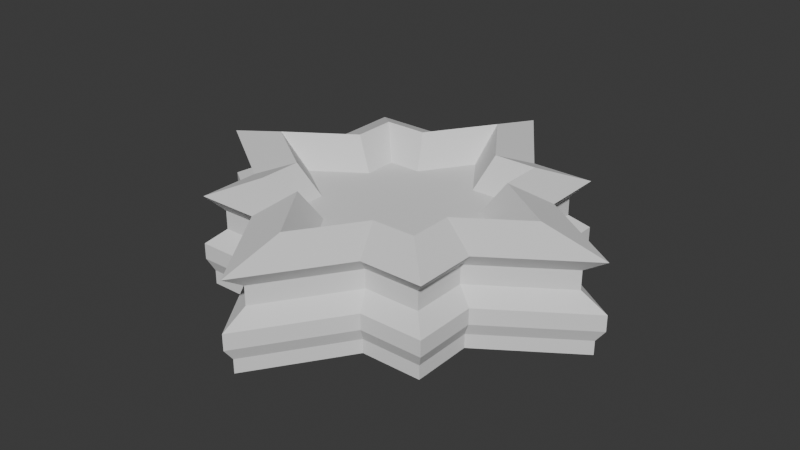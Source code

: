 # Source: Button.blend  (saved by Blender 4.2.66; exported with 4.5.12 LTS)
import bpy
from mathutils import Matrix  # noqa: F401  (used for matrix-valued properties, if any)

bpy.ops.wm.read_factory_settings(use_empty=True)
scene = bpy.context.scene
scene.name = 'Scene'

# ---- collections
col_collection = bpy.data.collections.new('Collection'); scene.collection.children.link(col_collection)

# ---- world
world_world = bpy.data.worlds.new('World'); scene.world = world_world
world_world.use_nodes = True; world_world.node_tree.nodes.clear()
_N = world_world.node_tree.nodes; _L = world_world.node_tree.links
n0 = _N.new('ShaderNodeOutputWorld'); n0.name = 'World Output'; n0.location = (300, 300)
n1 = _N.new('ShaderNodeBackground'); n1.name = 'Background'; n1.location = (10, 300)
n1.inputs[0].default_value = (0.05088, 0.05088, 0.05088, 1.0)
_L.new(n1.outputs[0], n0.inputs[0])
n0.is_active_output = True
world_world.color = (0.05088, 0.05088, 0.05088)
world_world.sun_shadow_jitter_overblur = 0.0

# ---- meshes
me_plane = bpy.data.meshes.new('Plane')
me_plane.from_pydata([(-1.0, -1.0, 0.0), (1.0, -1.0, 0.0), (-1.0, 1.0, 0.0), (1.0, 1.0, 0.0), (-1.738, 0.0, 0.0), (0.0, -1.738, 0.0), (1.738, 0.0, 0.0), (0.0, 1.738, 0.0), (0.0, 0.0, 0.0), (-1.0, -0.5, 0.0), (0.5, -1.0, 0.0), (1.0, 0.5, 0.0), (-0.5, 1.0, 0.0), (-1.0, 0.5, 0.0), (-0.5, -1.0, 0.0), (1.0, -0.5, 0.0), (0.5, 1.0, 0.0), (0.0, 0.5, 0.0), (0.0, -0.5, 0.0), (-0.5, 0.0, 0.0), (0.5, 0.0, 0.0), (0.5, -0.5, 0.0), (-0.5, -0.5, 0.0), (-0.5, 0.5, 0.0), (0.5, 0.5, 0.0), (-1.0, -1.0, 0.1149), (1.0, -1.0, 0.1149), (-1.0, 1.0, 0.1149), (1.0, 1.0, 0.1149), (-1.738, 0.0, 0.1149), (0.0, -1.738, 0.1149), (1.738, 0.0, 0.1149), (0.0, 1.738, 0.1149), (-1.0, -0.5, 0.1149), (0.5, -1.0, 0.1149), (1.0, 0.5, 0.1149), (-0.5, 1.0, 0.1149), (-1.0, 0.5, 0.1149), (-0.5, -1.0, 0.1149), (1.0, -0.5, 0.1149), (0.5, 1.0, 0.1149), (0.0, 1.815, 0.35), (1.815, 0.0, 0.35), (0.0, -1.815, 0.35), (-1.815, 0.0, 0.35), (1.045, 1.045, 0.35), (-1.045, 1.045, 0.35), (1.045, -1.045, 0.35), (-1.045, -1.045, 0.35), (-1.045, -1.045, 0.2188), (1.045, -1.045, 0.2188), (-1.045, 1.045, 0.2188), (1.045, 1.045, 0.2188), (-1.815, 0.0, 0.2188), (0.0, -1.815, 0.2188), (1.815, 0.0, 0.2188), (0.0, 1.815, 0.2188), (-0.9183, -0.9183, 0.4649), (-1.045, -0.5223, 0.2188), (0.5223, -1.045, 0.2188), (1.045, 0.5223, 0.2188), (-0.5223, 1.045, 0.2188), (-1.045, 0.5223, 0.2188), (-0.5223, -1.045, 0.2188), (1.045, -0.5223, 0.2188), (0.5223, 1.045, 0.2188), (0.9183, -0.9183, 0.4649), (-0.9183, 0.9183, 0.4649), (0.9183, 0.9183, 0.4649), (-1.596, -5.763e-10, 0.4649), (-2.882e-10, -1.596, 0.4649), (1.596, -5.763e-10, 0.4649), (-2.882e-10, 1.596, 0.4649), (-1.03, -1.03, 0.7438), (-1.045, -0.5223, 0.35), (0.5223, -1.045, 0.35), (1.045, 0.5223, 0.35), (-0.5223, 1.045, 0.35), (-1.045, 0.5223, 0.35), (-0.5223, -1.045, 0.35), (1.045, -0.5223, 0.35), (0.5223, 1.045, 0.35), (-2.882e-10, 1.596, 0.618), (1.596, -5.763e-10, 0.618), (-2.882e-10, -1.596, 0.618), (-1.596, -5.763e-10, 0.618), (0.9183, 0.9183, 0.618), (-0.9183, 0.9183, 0.618), (0.9183, -0.9183, 0.618), (-0.9183, -0.9183, 0.618), (-0.9183, -0.4592, 0.4649), (0.4592, -0.9183, 0.4649), (0.9183, 0.4592, 0.4649), (-0.4592, 0.9183, 0.4649), (-0.9183, 0.4592, 0.4649), (-0.4592, -0.9183, 0.4649), (0.9183, -0.4592, 0.4649), (0.4592, 0.9183, 0.4649), (1.03, -1.03, 0.7438), (-1.03, 1.03, 0.7438), (1.03, 1.03, 0.7438), (-1.79, -9.372e-10, 0.7438), (-4.686e-10, -1.79, 0.7438), (1.79, -9.372e-10, 0.7438), (-4.686e-10, 1.79, 0.7438), (-0.9183, -0.4592, 0.618), (0.4592, -0.9183, 0.618), (0.9183, 0.4592, 0.618), (-0.4592, 0.9183, 0.618), (-0.9183, 0.4592, 0.618), (-0.4592, -0.9183, 0.618), (0.9183, -0.4592, 0.618), (0.4592, 0.9183, 0.618), (-1.03, -0.5151, 0.7438), (0.5151, -1.03, 0.7438), (1.03, 0.5151, 0.7438), (-0.5151, 1.03, 0.7438), (-1.03, 0.5151, 0.7438), (-0.5151, -1.03, 0.7438), (1.03, -0.5151, 0.7438), (0.5151, 1.03, 0.7438), (-0.7184, -0.7184, 0.8751), (0.7184, -0.7184, 0.8751), (-0.7184, 0.7184, 0.8751), (0.7184, 0.7184, 0.8751), (-1.248, -2.097e-09, 0.8751), (-1.049e-09, -1.248, 0.8751), (1.248, -2.097e-09, 0.8751), (-1.049e-09, 1.248, 0.8751), (-0.7184, -0.3592, 0.8751), (0.3592, -0.7184, 0.8751), (0.7184, 0.3592, 0.8751), (-0.3592, 0.7184, 0.8751), (-0.7184, 0.3592, 0.8751), (-0.3592, -0.7184, 0.8751), (0.7184, -0.3592, 0.8751), (0.3592, 0.7184, 0.8751), (-0.5487, -0.5487, 0.6149), (0.5487, -0.5487, 0.6149), (-0.5487, 0.5487, 0.6149), (0.5487, 0.5487, 0.6149), (-0.9535, -1.038e-09, 0.6149), (-2.376e-10, -0.9535, 0.6149), (0.9535, -1.038e-09, 0.6149), (-2.376e-10, 0.9535, 0.6149), (-2.376e-10, -1.038e-09, 0.6149), (-0.5487, -0.2743, 0.6149), (0.2743, -0.5487, 0.6149), (0.5487, 0.2743, 0.6149), (-0.2743, 0.5487, 0.6149), (-0.5487, 0.2743, 0.6149), (-0.2743, -0.5487, 0.6149), (0.5487, -0.2743, 0.6149), (0.2743, 0.5487, 0.6149), (-2.376e-10, 0.2743, 0.6149), (-2.376e-10, -0.2743, 0.6149), (-0.2743, -1.038e-09, 0.6149), (0.2743, -1.038e-09, 0.6149), (0.2743, -0.2743, 0.6149), (-0.2743, -0.2743, 0.6149), (-0.2743, 0.2743, 0.6149), (0.2743, 0.2743, 0.6149)], [], [(24, 16, 3, 11), (23, 12, 7, 17), (22, 19, 8, 18), (21, 20, 6, 15), (18, 8, 20, 21), (5, 18, 21, 10), (10, 21, 15, 1), (9, 4, 19, 22), (0, 9, 22, 14), (14, 22, 18, 5), (13, 2, 12, 23), (4, 13, 23, 19), (19, 23, 17, 8), (17, 7, 16, 24), (8, 17, 24, 20), (20, 24, 11, 6), (27, 37, 62, 51), (34, 26, 50, 59), (32, 36, 61, 56), (33, 25, 49, 58), (40, 32, 56, 65), (31, 35, 60, 55), (39, 31, 55, 64), (30, 34, 59, 54), (38, 30, 54, 63), (29, 33, 58, 53), (28, 40, 65, 52), (37, 29, 53, 62), (26, 39, 64, 50), (36, 27, 51, 61), (25, 38, 63, 49), (35, 28, 52, 60), (4, 9, 33, 29), (14, 5, 30, 38), (5, 10, 34, 30), (15, 6, 31, 39), (6, 11, 35, 31), (16, 7, 32, 40), (9, 0, 25, 33), (7, 12, 36, 32), (10, 1, 26, 34), (2, 13, 37, 27), (11, 3, 28, 35), (0, 14, 38, 25), (12, 2, 27, 36), (1, 15, 39, 26), (13, 4, 29, 37), (3, 16, 40, 28), (53, 58, 74, 44), (52, 65, 81, 45), (62, 53, 44, 78), (50, 64, 80, 47), (61, 51, 46, 77), (49, 63, 79, 48), (60, 52, 45, 76), (51, 62, 78, 46), (59, 50, 47, 75), (56, 61, 77, 41), (58, 49, 48, 74), (65, 56, 41, 81), (55, 60, 76, 42), (64, 55, 42, 80), (54, 59, 75, 43), (63, 54, 43, 79), (48, 79, 95, 57), (74, 48, 57, 90), (81, 41, 72, 97), (46, 78, 94, 67), (75, 47, 66, 91), (41, 77, 93, 72), (76, 45, 68, 92), (42, 76, 92, 71), (77, 46, 67, 93), (43, 75, 91, 70), (44, 74, 90, 69), (78, 44, 69, 94), (45, 81, 97, 68), (79, 43, 70, 95), (47, 80, 96, 66), (80, 42, 71, 96), (71, 92, 107, 83), (93, 67, 87, 108), (70, 91, 106, 84), (92, 68, 86, 107), (69, 90, 105, 85), (91, 66, 88, 106), (68, 97, 112, 86), (97, 72, 82, 112), (90, 57, 89, 105), (66, 96, 111, 88), (96, 71, 83, 111), (57, 95, 110, 89), (95, 70, 84, 110), (67, 94, 109, 87), (94, 69, 85, 109), (72, 93, 108, 82), (85, 105, 113, 101), (111, 83, 103, 119), (86, 112, 120, 100), (105, 89, 73, 113), (112, 82, 104, 120), (88, 111, 119, 98), (106, 88, 98, 114), (89, 110, 118, 73), (107, 86, 100, 115), (87, 109, 117, 99), (108, 87, 99, 116), (82, 108, 116, 104), (83, 107, 115, 103), (109, 85, 101, 117), (84, 106, 114, 102), (110, 84, 102, 118), (115, 100, 124, 131), (102, 114, 130, 126), (114, 98, 122, 130), (101, 113, 129, 125), (100, 120, 136, 124), (120, 104, 128, 136), (113, 73, 121, 129), (98, 119, 135, 122), (119, 103, 127, 135), (73, 118, 134, 121), (118, 102, 126, 134), (99, 117, 133, 123), (117, 101, 125, 133), (104, 116, 132, 128), (116, 99, 123, 132), (103, 115, 131, 127), (121, 134, 151, 137), (131, 124, 140, 148), (123, 133, 150, 139), (130, 122, 138, 147), (128, 132, 149, 144), (129, 121, 137, 146), (136, 128, 144, 153), (127, 131, 148, 143), (135, 127, 143, 152), (126, 130, 147, 142), (134, 126, 142, 151), (125, 129, 146, 141), (124, 136, 153, 140), (133, 125, 141, 150), (122, 135, 152, 138), (132, 123, 139, 149), (161, 148, 140, 153), (160, 154, 144, 149), (159, 155, 145, 156), (158, 152, 143, 157), (155, 158, 157, 145), (142, 147, 158, 155), (147, 138, 152, 158), (146, 159, 156, 141), (137, 151, 159, 146), (151, 142, 155, 159), (150, 160, 149, 139), (141, 156, 160, 150), (156, 145, 154, 160), (154, 161, 153, 144), (145, 157, 161, 154), (157, 143, 148, 161)])
_uv = me_plane.uv_layers.new(name='UVMap')
_uv.uv.foreach_set('vector', [0.75, 0.75, 0.75, 1.0, 1.0, 1.0, 1.0, 0.75, 0.25, 0.75, 0.25, 1.0, 0.5, 1.0, 0.5, 0.75, 0.25, 0.25, 0.25, 0.5, 0.5, 0.5, 0.5, 0.25, 0.75, 0.25, 0.75, 0.5, 1.0, 0.5, 1.0, 0.25, 0.5, 0.25, 0.5, 0.5, 0.75, 0.5, 0.75, 0.25, 0.5, 0.0, 0.5, 0.25, 0.75, 0.25, 0.75, 0.0, 0.75, 0.0, 0.75, 0.25, 1.0, 0.25, 1.0, 0.0, 0.0, 0.25, 0.0, 0.5, 0.25, 0.5, 0.25, 0.25, 0.0, 0.0, 0.0, 0.25, 0.25, 0.25, 0.25, 0.0, 0.25, 0.0, 0.25, 0.25, 0.5, 0.25, 0.5, 0.0, 0.0, 0.75, 0.0, 1.0, 0.25, 1.0, 0.25, 0.75, 0.0, 0.5, 0.0, 0.75, 0.25, 0.75, 0.25, 0.5, 0.25, 0.5, 0.25, 0.75, 0.5, 0.75, 0.5, 0.5, 0.5, 0.75, 0.5, 1.0, 0.75, 1.0, 0.75, 0.75, 0.5, 0.5, 0.5, 0.75, 0.75, 0.75, 0.75, 0.5, 0.75, 0.5, 0.75, 0.75, 1.0, 0.75, 1.0, 0.5, 0.0, 1.0, 0.0, 0.75, 0.0, 0.75, 0.0, 1.0, 0.75, 0.0, 1.0, 0.0, 1.0, 0.0, 0.75, 0.0, 0.5, 1.0, 0.25, 1.0, 0.25, 1.0, 0.5, 1.0, 0.0, 0.25, 0.0, 0.0, 0.0, 0.0, 0.0, 0.25, 0.75, 1.0, 0.5, 1.0, 0.5, 1.0, 0.75, 1.0, 1.0, 0.5, 1.0, 0.75, 1.0, 0.75, 1.0, 0.5, 1.0, 0.25, 1.0, 0.5, 1.0, 0.5, 1.0, 0.25, 0.5, 0.0, 0.75, 0.0, 0.75, 0.0, 0.5, 0.0, 0.25, 0.0, 0.5, 0.0, 0.5, 0.0, 0.25, 0.0, 0.0, 0.5, 0.0, 0.25, 0.0, 0.25, 0.0, 0.5, 1.0, 1.0, 0.75, 1.0, 0.75, 1.0, 1.0, 1.0, 0.0, 0.75, 0.0, 0.5, 0.0, 0.5, 0.0, 0.75, 1.0, 0.0, 1.0, 0.25, 1.0, 0.25, 1.0, 0.0, 0.25, 1.0, 0.0, 1.0, 0.0, 1.0, 0.25, 1.0, 0.0, 0.0, 0.25, 0.0, 0.25, 0.0, 0.0, 0.0, 1.0, 0.75, 1.0, 1.0, 1.0, 1.0, 1.0, 0.75, 0.0, 0.5, 0.0, 0.25, 0.0, 0.25, 0.0, 0.5, 0.25, 0.0, 0.5, 0.0, 0.5, 0.0, 0.25, 0.0, 0.5, 0.0, 0.75, 0.0, 0.75, 0.0, 0.5, 0.0, 1.0, 0.25, 1.0, 0.5, 1.0, 0.5, 1.0, 0.25, 1.0, 0.5, 1.0, 0.75, 1.0, 0.75, 1.0, 0.5, 0.75, 1.0, 0.5, 1.0, 0.5, 1.0, 0.75, 1.0, 0.0, 0.25, 0.0, 0.0, 0.0, 0.0, 0.0, 0.25, 0.5, 1.0, 0.25, 1.0, 0.25, 1.0, 0.5, 1.0, 0.75, 0.0, 1.0, 0.0, 1.0, 0.0, 0.75, 0.0, 0.0, 1.0, 0.0, 0.75, 0.0, 0.75, 0.0, 1.0, 1.0, 0.75, 1.0, 1.0, 1.0, 1.0, 1.0, 0.75, 0.0, 0.0, 0.25, 0.0, 0.25, 0.0, 0.0, 0.0, 0.25, 1.0, 0.0, 1.0, 0.0, 1.0, 0.25, 1.0, 1.0, 0.0, 1.0, 0.25, 1.0, 0.25, 1.0, 0.0, 0.0, 0.75, 0.0, 0.5, 0.0, 0.5, 0.0, 0.75, 1.0, 1.0, 0.75, 1.0, 0.75, 1.0, 1.0, 1.0, 0.0, 0.5, 0.0, 0.25, 0.0, 0.25, 0.0, 0.5, 1.0, 1.0, 0.75, 1.0, 0.75, 1.0, 1.0, 1.0, 0.0, 0.75, 0.0, 0.5, 0.0, 0.5, 0.0, 0.75, 1.0, 0.0, 1.0, 0.25, 1.0, 0.25, 1.0, 0.0, 0.25, 1.0, 0.0, 1.0, 0.0, 1.0, 0.25, 1.0, 0.0, 0.0, 0.25, 0.0, 0.25, 0.0, 0.0, 0.0, 1.0, 0.75, 1.0, 1.0, 1.0, 1.0, 1.0, 0.75, 0.0, 1.0, 0.0, 0.75, 0.0, 0.75, 0.0, 1.0, 0.75, 0.0, 1.0, 0.0, 1.0, 0.0, 0.75, 0.0, 0.5, 1.0, 0.25, 1.0, 0.25, 1.0, 0.5, 1.0, 0.0, 0.25, 0.0, 0.0, 0.0, 0.0, 0.0, 0.25, 0.75, 1.0, 0.5, 1.0, 0.5, 1.0, 0.75, 1.0, 1.0, 0.5, 1.0, 0.75, 1.0, 0.75, 1.0, 0.5, 1.0, 0.25, 1.0, 0.5, 1.0, 0.5, 1.0, 0.25, 0.5, 0.0, 0.75, 0.0, 0.75, 0.0, 0.5, 0.0, 0.25, 0.0, 0.5, 0.0, 0.5, 0.0, 0.25, 0.0, 0.0, 0.0, 0.25, 0.0, 0.25, 0.0, 0.0, 0.0, 0.0, 0.25, 0.0, 0.0, 0.0, 0.0, 0.0, 0.25, 0.75, 1.0, 0.5, 1.0, 0.5, 1.0, 0.75, 1.0, 0.0, 1.0, 0.0, 0.75, 0.0, 0.75, 0.0, 1.0, 0.75, 0.0, 1.0, 0.0, 1.0, 0.0, 0.75, 0.0, 0.5, 1.0, 0.25, 1.0, 0.25, 1.0, 0.5, 1.0, 1.0, 0.75, 1.0, 1.0, 1.0, 1.0, 1.0, 0.75, 1.0, 0.5, 1.0, 0.75, 1.0, 0.75, 1.0, 0.5, 0.25, 1.0, 0.0, 1.0, 0.0, 1.0, 0.25, 1.0, 0.5, 0.0, 0.75, 0.0, 0.75, 0.0, 0.5, 0.0, 0.0, 0.5, 0.0, 0.25, 0.0, 0.25, 0.0, 0.5, 0.0, 0.75, 0.0, 0.5, 0.0, 0.5, 0.0, 0.75, 1.0, 1.0, 0.75, 1.0, 0.75, 1.0, 1.0, 1.0, 0.25, 0.0, 0.5, 0.0, 0.5, 0.0, 0.25, 0.0, 1.0, 0.0, 1.0, 0.25, 1.0, 0.25, 1.0, 0.0, 1.0, 0.25, 1.0, 0.5, 1.0, 0.5, 1.0, 0.25, 1.0, 0.5, 1.0, 0.75, 1.0, 0.75, 1.0, 0.5, 0.25, 1.0, 0.0, 1.0, 0.0, 1.0, 0.25, 1.0, 0.5, 0.0, 0.75, 0.0, 0.75, 0.0, 0.5, 0.0, 1.0, 0.75, 1.0, 1.0, 1.0, 1.0, 1.0, 0.75, 0.0, 0.5, 0.0, 0.25, 0.0, 0.25, 0.0, 0.5, 0.75, 0.0, 1.0, 0.0, 1.0, 0.0, 0.75, 0.0, 1.0, 1.0, 0.75, 1.0, 0.75, 1.0, 1.0, 1.0, 0.75, 1.0, 0.5, 1.0, 0.5, 1.0, 0.75, 1.0, 0.0, 0.25, 0.0, 0.0, 0.0, 0.0, 0.0, 0.25, 1.0, 0.0, 1.0, 0.25, 1.0, 0.25, 1.0, 0.0, 1.0, 0.25, 1.0, 0.5, 1.0, 0.5, 1.0, 0.25, 0.0, 0.0, 0.25, 0.0, 0.25, 0.0, 0.0, 0.0, 0.25, 0.0, 0.5, 0.0, 0.5, 0.0, 0.25, 0.0, 0.0, 1.0, 0.0, 0.75, 0.0, 0.75, 0.0, 1.0, 0.0, 0.75, 0.0, 0.5, 0.0, 0.5, 0.0, 0.75, 0.5, 1.0, 0.25, 1.0, 0.25, 1.0, 0.5, 1.0, 0.0, 0.5, 0.0, 0.25, 0.0, 0.25, 0.0, 0.5, 1.0, 0.25, 1.0, 0.5, 1.0, 0.5, 1.0, 0.25, 1.0, 1.0, 0.75, 1.0, 0.75, 1.0, 1.0, 1.0, 0.0, 0.25, 0.0, 0.0, 0.0, 0.0, 0.0, 0.25, 0.75, 1.0, 0.5, 1.0, 0.5, 1.0, 0.75, 1.0, 1.0, 0.0, 1.0, 0.25, 1.0, 0.25, 1.0, 0.0, 0.75, 0.0, 1.0, 0.0, 1.0, 0.0, 0.75, 0.0, 0.0, 0.0, 0.25, 0.0, 0.25, 0.0, 0.0, 0.0, 1.0, 0.75, 1.0, 1.0, 1.0, 1.0, 1.0, 0.75, 0.0, 1.0, 0.0, 0.75, 0.0, 0.75, 0.0, 1.0, 0.25, 1.0, 0.0, 1.0, 0.0, 1.0, 0.25, 1.0, 0.5, 1.0, 0.25, 1.0, 0.25, 1.0, 0.5, 1.0, 1.0, 0.5, 1.0, 0.75, 1.0, 0.75, 1.0, 0.5, 0.0, 0.75, 0.0, 0.5, 0.0, 0.5, 0.0, 0.75, 0.5, 0.0, 0.75, 0.0, 0.75, 0.0, 0.5, 0.0, 0.25, 0.0, 0.5, 0.0, 0.5, 0.0, 0.25, 0.0, 1.0, 0.75, 1.0, 1.0, 1.0, 1.0, 1.0, 0.75, 0.5, 0.0, 0.75, 0.0, 0.75, 0.0, 0.5, 0.0, 0.75, 0.0, 1.0, 0.0, 1.0, 0.0, 0.75, 0.0, 0.0, 0.5, 0.0, 0.25, 0.0, 0.25, 0.0, 0.5, 1.0, 1.0, 0.75, 1.0, 0.75, 1.0, 1.0, 1.0, 0.75, 1.0, 0.5, 1.0, 0.5, 1.0, 0.75, 1.0, 0.0, 0.25, 0.0, 0.0, 0.0, 0.0, 0.0, 0.25, 1.0, 0.0, 1.0, 0.25, 1.0, 0.25, 1.0, 0.0, 1.0, 0.25, 1.0, 0.5, 1.0, 0.5, 1.0, 0.25, 0.0, 0.0, 0.25, 0.0, 0.25, 0.0, 0.0, 0.0, 0.25, 0.0, 0.5, 0.0, 0.5, 0.0, 0.25, 0.0, 0.0, 1.0, 0.0, 0.75, 0.0, 0.75, 0.0, 1.0, 0.0, 0.75, 0.0, 0.5, 0.0, 0.5, 0.0, 0.75, 0.5, 1.0, 0.25, 1.0, 0.25, 1.0, 0.5, 1.0, 0.25, 1.0, 0.0, 1.0, 0.0, 1.0, 0.25, 1.0, 1.0, 0.5, 1.0, 0.75, 1.0, 0.75, 1.0, 0.5, 0.0, 0.0, 0.25, 0.0, 0.25, 0.0, 0.0, 0.0, 1.0, 0.75, 1.0, 1.0, 1.0, 1.0, 1.0, 0.75, 0.0, 1.0, 0.0, 0.75, 0.0, 0.75, 0.0, 1.0, 0.75, 0.0, 1.0, 0.0, 1.0, 0.0, 0.75, 0.0, 0.5, 1.0, 0.25, 1.0, 0.25, 1.0, 0.5, 1.0, 0.0, 0.25, 0.0, 0.0, 0.0, 0.0, 0.0, 0.25, 0.75, 1.0, 0.5, 1.0, 0.5, 1.0, 0.75, 1.0, 1.0, 0.5, 1.0, 0.75, 1.0, 0.75, 1.0, 0.5, 1.0, 0.25, 1.0, 0.5, 1.0, 0.5, 1.0, 0.25, 0.5, 0.0, 0.75, 0.0, 0.75, 0.0, 0.5, 0.0, 0.25, 0.0, 0.5, 0.0, 0.5, 0.0, 0.25, 0.0, 0.0, 0.5, 0.0, 0.25, 0.0, 0.25, 0.0, 0.5, 1.0, 1.0, 0.75, 1.0, 0.75, 1.0, 1.0, 1.0, 0.0, 0.75, 0.0, 0.5, 0.0, 0.5, 0.0, 0.75, 1.0, 0.0, 1.0, 0.25, 1.0, 0.25, 1.0, 0.0, 0.25, 1.0, 0.0, 1.0, 0.0, 1.0, 0.25, 1.0, 0.75, 0.75, 1.0, 0.75, 1.0, 1.0, 0.75, 1.0, 0.25, 0.75, 0.5, 0.75, 0.5, 1.0, 0.25, 1.0, 0.25, 0.25, 0.5, 0.25, 0.5, 0.5, 0.25, 0.5, 0.75, 0.25, 1.0, 0.25, 1.0, 0.5, 0.75, 0.5, 0.5, 0.25, 0.75, 0.25, 0.75, 0.5, 0.5, 0.5, 0.5, 0.0, 0.75, 0.0, 0.75, 0.25, 0.5, 0.25, 0.75, 0.0, 1.0, 0.0, 1.0, 0.25, 0.75, 0.25, 0.0, 0.25, 0.25, 0.25, 0.25, 0.5, 0.0, 0.5, 0.0, 0.0, 0.25, 0.0, 0.25, 0.25, 0.0, 0.25, 0.25, 0.0, 0.5, 0.0, 0.5, 0.25, 0.25, 0.25, 0.0, 0.75, 0.25, 0.75, 0.25, 1.0, 0.0, 1.0, 0.0, 0.5, 0.25, 0.5, 0.25, 0.75, 0.0, 0.75, 0.25, 0.5, 0.5, 0.5, 0.5, 0.75, 0.25, 0.75, 0.5, 0.75, 0.75, 0.75, 0.75, 1.0, 0.5, 1.0, 0.5, 0.5, 0.75, 0.5, 0.75, 0.75, 0.5, 0.75, 0.75, 0.5, 1.0, 0.5, 1.0, 0.75, 0.75, 0.75])
me_plane.update()

# ---- objects
ob_button = bpy.data.objects.new('Button', me_plane)

# ---- transforms, parenting, visibility, modifiers, constraints
ob_button.location = (0.0, 0.0, 0.0)
ob_button.scale = (0.2282, 0.2282, 0.2282)

# ---- collection membership
col_collection.objects.link(ob_button)

# ---- scene / render settings (as saved in the file)
scene.frame_start = 1; scene.frame_end = 250; scene.frame_set(1)
scene.render.engine = 'BLENDER_EEVEE_NEXT'
bpy.context.view_layer.update()

# ---- added for rendering (the .blend has no active camera and no usable light): camera, sun
cam_auto = bpy.data.cameras.new('AutoCamera')
cam_auto.lens = 50.0
cam_auto.sensor_width = 36.0
cam_auto.clip_end = 1000.0
ob_auto_camera = bpy.data.objects.new('AutoCamera', cam_auto)
scene.collection.objects.link(ob_auto_camera)
ob_auto_camera.location = (1.09951, -1.31942, 0.97944)
ob_auto_camera.rotation_euler = (1.09748, -7.21219e-08, 0.694738)
scene.camera = ob_auto_camera
light_auto_sun = bpy.data.lights.new('AutoSun', 'SUN')
light_auto_sun.energy = 3.0
light_auto_sun.angle = 0.0523599
ob_auto_sun = bpy.data.objects.new('AutoSun', light_auto_sun)
scene.collection.objects.link(ob_auto_sun)
ob_auto_sun.rotation_euler = (0.872665, 0.174533, 0.523599)
bpy.context.view_layer.update()
